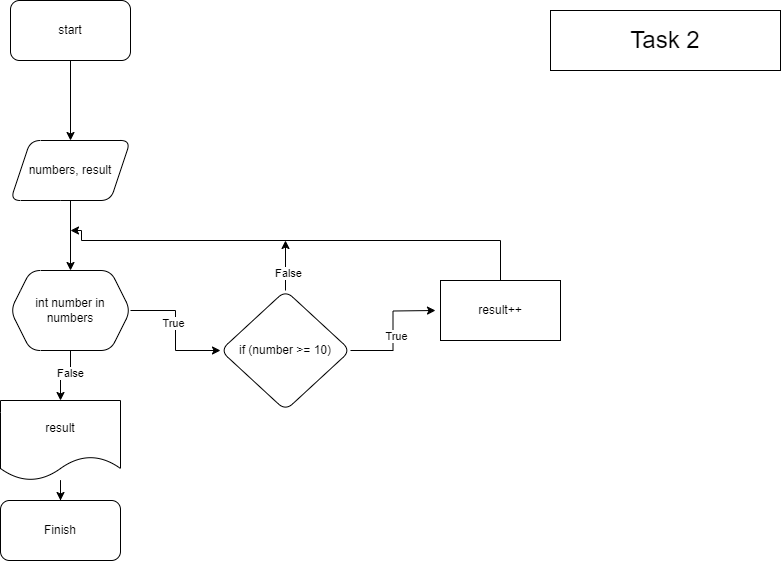

The diagram above was exported from draw.io. Its source (the exported page's mxGraphModel, read from the mxfile embedded in the PNG):
<mxGraphModel dx="620" dy="796" grid="1" gridSize="10" guides="1" tooltips="1" connect="1" arrows="1" fold="1" page="1" pageScale="1" pageWidth="850" pageHeight="1100" math="0" shadow="0">
  <root>
    <mxCell id="0" />
    <mxCell id="1" parent="0" />
    <mxCell id="kveliuK_cMPtt0NgW-QL-3" value="" style="edgeStyle=orthogonalEdgeStyle;rounded=0;orthogonalLoop=1;jettySize=auto;html=1;" edge="1" parent="1" source="kveliuK_cMPtt0NgW-QL-1" target="kveliuK_cMPtt0NgW-QL-2">
      <mxGeometry relative="1" as="geometry" />
    </mxCell>
    <mxCell id="kveliuK_cMPtt0NgW-QL-1" value="start" style="rounded=1;whiteSpace=wrap;html=1;" vertex="1" parent="1">
      <mxGeometry x="40" y="30" width="120" height="60" as="geometry" />
    </mxCell>
    <mxCell id="kveliuK_cMPtt0NgW-QL-5" value="" style="edgeStyle=orthogonalEdgeStyle;rounded=0;orthogonalLoop=1;jettySize=auto;html=1;" edge="1" parent="1" source="kveliuK_cMPtt0NgW-QL-2" target="kveliuK_cMPtt0NgW-QL-4">
      <mxGeometry relative="1" as="geometry" />
    </mxCell>
    <mxCell id="kveliuK_cMPtt0NgW-QL-2" value="numbers, result" style="shape=parallelogram;perimeter=parallelogramPerimeter;whiteSpace=wrap;html=1;fixedSize=1;rounded=1;" vertex="1" parent="1">
      <mxGeometry x="40" y="170" width="120" height="60" as="geometry" />
    </mxCell>
    <mxCell id="kveliuK_cMPtt0NgW-QL-7" value="" style="edgeStyle=orthogonalEdgeStyle;rounded=0;orthogonalLoop=1;jettySize=auto;html=1;" edge="1" parent="1" source="kveliuK_cMPtt0NgW-QL-4" target="kveliuK_cMPtt0NgW-QL-6">
      <mxGeometry relative="1" as="geometry" />
    </mxCell>
    <mxCell id="kveliuK_cMPtt0NgW-QL-21" value="True" style="edgeLabel;html=1;align=center;verticalAlign=middle;resizable=0;points=[];" vertex="1" connectable="0" parent="kveliuK_cMPtt0NgW-QL-7">
      <mxGeometry x="-0.1156" y="-3" relative="1" as="geometry">
        <mxPoint as="offset" />
      </mxGeometry>
    </mxCell>
    <mxCell id="kveliuK_cMPtt0NgW-QL-26" value="" style="edgeStyle=orthogonalEdgeStyle;rounded=0;orthogonalLoop=1;jettySize=auto;html=1;" edge="1" parent="1" source="kveliuK_cMPtt0NgW-QL-4" target="kveliuK_cMPtt0NgW-QL-16">
      <mxGeometry relative="1" as="geometry" />
    </mxCell>
    <mxCell id="kveliuK_cMPtt0NgW-QL-34" value="False" style="edgeLabel;html=1;align=center;verticalAlign=middle;resizable=0;points=[];" vertex="1" connectable="0" parent="kveliuK_cMPtt0NgW-QL-26">
      <mxGeometry x="-0.28" y="-1" relative="1" as="geometry">
        <mxPoint as="offset" />
      </mxGeometry>
    </mxCell>
    <mxCell id="kveliuK_cMPtt0NgW-QL-4" value="int number in numbers" style="shape=hexagon;perimeter=hexagonPerimeter2;whiteSpace=wrap;html=1;fixedSize=1;rounded=1;" vertex="1" parent="1">
      <mxGeometry x="40" y="300" width="120" height="80" as="geometry" />
    </mxCell>
    <mxCell id="kveliuK_cMPtt0NgW-QL-9" value="" style="edgeStyle=orthogonalEdgeStyle;rounded=0;orthogonalLoop=1;jettySize=auto;html=1;" edge="1" parent="1" source="kveliuK_cMPtt0NgW-QL-6">
      <mxGeometry relative="1" as="geometry">
        <mxPoint x="465" y="340" as="targetPoint" />
      </mxGeometry>
    </mxCell>
    <mxCell id="kveliuK_cMPtt0NgW-QL-33" value="True" style="edgeLabel;html=1;align=center;verticalAlign=middle;resizable=0;points=[];" vertex="1" connectable="0" parent="kveliuK_cMPtt0NgW-QL-9">
      <mxGeometry x="-0.086" y="-3" relative="1" as="geometry">
        <mxPoint as="offset" />
      </mxGeometry>
    </mxCell>
    <mxCell id="kveliuK_cMPtt0NgW-QL-30" style="edgeStyle=orthogonalEdgeStyle;rounded=0;orthogonalLoop=1;jettySize=auto;html=1;exitX=0.5;exitY=0;exitDx=0;exitDy=0;" edge="1" parent="1" source="kveliuK_cMPtt0NgW-QL-6">
      <mxGeometry relative="1" as="geometry">
        <mxPoint x="315" y="270" as="targetPoint" />
      </mxGeometry>
    </mxCell>
    <mxCell id="kveliuK_cMPtt0NgW-QL-31" value="False" style="edgeLabel;html=1;align=center;verticalAlign=middle;resizable=0;points=[];" vertex="1" connectable="0" parent="kveliuK_cMPtt0NgW-QL-30">
      <mxGeometry x="-0.2714" y="-2" relative="1" as="geometry">
        <mxPoint as="offset" />
      </mxGeometry>
    </mxCell>
    <mxCell id="kveliuK_cMPtt0NgW-QL-6" value="if (number &amp;gt;= 10)" style="rhombus;whiteSpace=wrap;html=1;rounded=1;" vertex="1" parent="1">
      <mxGeometry x="250" y="320" width="130" height="120" as="geometry" />
    </mxCell>
    <mxCell id="kveliuK_cMPtt0NgW-QL-24" style="edgeStyle=orthogonalEdgeStyle;rounded=0;orthogonalLoop=1;jettySize=auto;html=1;" edge="1" parent="1" source="kveliuK_cMPtt0NgW-QL-10">
      <mxGeometry relative="1" as="geometry">
        <mxPoint x="100" y="260" as="targetPoint" />
        <Array as="points">
          <mxPoint x="530" y="270" />
          <mxPoint x="111" y="270" />
        </Array>
      </mxGeometry>
    </mxCell>
    <mxCell id="kveliuK_cMPtt0NgW-QL-10" value="result++" style="rounded=0;whiteSpace=wrap;html=1;" vertex="1" parent="1">
      <mxGeometry x="470" y="310" width="120" height="60" as="geometry" />
    </mxCell>
    <mxCell id="kveliuK_cMPtt0NgW-QL-36" value="" style="edgeStyle=orthogonalEdgeStyle;rounded=0;orthogonalLoop=1;jettySize=auto;html=1;" edge="1" parent="1" source="kveliuK_cMPtt0NgW-QL-16" target="kveliuK_cMPtt0NgW-QL-35">
      <mxGeometry relative="1" as="geometry" />
    </mxCell>
    <mxCell id="kveliuK_cMPtt0NgW-QL-16" value="result" style="shape=document;whiteSpace=wrap;html=1;boundedLbl=1;" vertex="1" parent="1">
      <mxGeometry x="30" y="430" width="120" height="80" as="geometry" />
    </mxCell>
    <mxCell id="kveliuK_cMPtt0NgW-QL-27" value="&lt;font style=&quot;font-size: 24px;&quot;&gt;Task 2&lt;/font&gt;" style="rounded=0;whiteSpace=wrap;html=1;" vertex="1" parent="1">
      <mxGeometry x="580" y="40" width="230" height="60" as="geometry" />
    </mxCell>
    <mxCell id="kveliuK_cMPtt0NgW-QL-35" value="Finish" style="rounded=1;whiteSpace=wrap;html=1;" vertex="1" parent="1">
      <mxGeometry x="30" y="530" width="120" height="60" as="geometry" />
    </mxCell>
  </root>
</mxGraphModel>